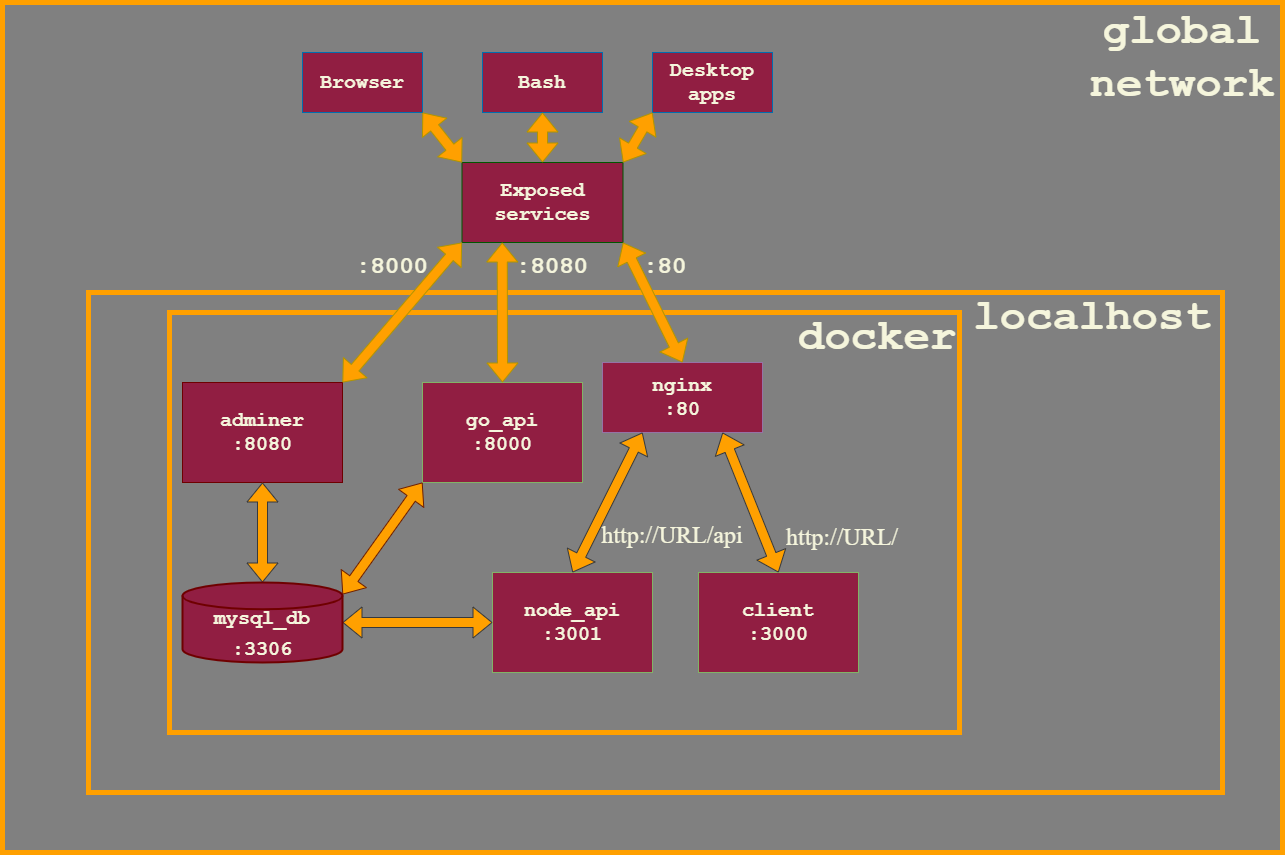

The diagram above was exported from draw.io. Its source (the exported page's mxGraphModel, read from the mxfile embedded in the PNG):
<mxGraphModel dx="2424" dy="2011" grid="1" gridSize="10" guides="1" tooltips="1" connect="1" arrows="1" fold="1" page="1" pageScale="1" pageWidth="827" pageHeight="1169" math="0" shadow="0">
  <root>
    <mxCell id="0" />
    <mxCell id="1" parent="0" />
    <mxCell id="ArD0NrBo_6jLiPOXLl88-48" value="" style="rounded=0;whiteSpace=wrap;html=1;labelBackgroundColor=none;strokeColor=#FFA000;fontSize=20;fillColor=#808080;fontFamily=Times New Roman;fontColor=#333333;strokeWidth=5;" parent="1" vertex="1">
      <mxGeometry x="-130" y="-230" width="1280" height="850" as="geometry" />
    </mxCell>
    <mxCell id="ArD0NrBo_6jLiPOXLl88-11" value="" style="group;fillColor=#d80073;fontColor=#ffffff;strokeColor=#A50040;fontFamily=Times New Roman;" parent="1" vertex="1" connectable="0">
      <mxGeometry x="30" y="80" width="1060" height="480" as="geometry" />
    </mxCell>
    <mxCell id="ArD0NrBo_6jLiPOXLl88-42" value="" style="rounded=0;whiteSpace=wrap;html=1;labelBackgroundColor=none;fontSize=20;fontFamily=Times New Roman;fillColor=#808080;strokeColor=#FFA000;strokeWidth=5;" parent="ArD0NrBo_6jLiPOXLl88-11" vertex="1">
      <mxGeometry x="-74" y="-20" width="1134" height="500" as="geometry" />
    </mxCell>
    <mxCell id="ArD0NrBo_6jLiPOXLl88-1" value="" style="rounded=0;whiteSpace=wrap;html=1;fontFamily=Times New Roman;fillColor=#808080;strokeColor=#FFA000;strokeWidth=5;" parent="ArD0NrBo_6jLiPOXLl88-11" vertex="1">
      <mxGeometry x="7" width="790" height="420" as="geometry" />
    </mxCell>
    <mxCell id="ArD0NrBo_6jLiPOXLl88-6" value="nginx&lt;br&gt;:80" style="rounded=0;whiteSpace=wrap;html=1;fontSize=20;fillColor=#911E42;strokeColor=#9673a6;fontFamily=Courier New;align=center;fontStyle=1;verticalAlign=middle;fontColor=#F5F5DC;" parent="ArD0NrBo_6jLiPOXLl88-11" vertex="1">
      <mxGeometry x="440" y="50" width="160" height="70" as="geometry" />
    </mxCell>
    <mxCell id="ArD0NrBo_6jLiPOXLl88-7" value="go_api&lt;br&gt;:8000" style="rounded=0;whiteSpace=wrap;html=1;fontSize=20;fillColor=#911E42;strokeColor=#82b366;fontFamily=Courier New;align=center;fontStyle=1;verticalAlign=middle;fontColor=#F5F5DC;" parent="ArD0NrBo_6jLiPOXLl88-11" vertex="1">
      <mxGeometry x="260" y="70" width="160" height="100" as="geometry" />
    </mxCell>
    <mxCell id="ArD0NrBo_6jLiPOXLl88-9" value="node_api&lt;br&gt;:3001" style="rounded=0;whiteSpace=wrap;html=1;fontSize=20;fillColor=#911E42;strokeColor=#82b366;fontFamily=Courier New;align=center;fontStyle=1;verticalAlign=middle;fontColor=#F5F5DC;" parent="ArD0NrBo_6jLiPOXLl88-11" vertex="1">
      <mxGeometry x="330" y="260" width="160" height="100" as="geometry" />
    </mxCell>
    <mxCell id="ArD0NrBo_6jLiPOXLl88-10" value="client&lt;br&gt;:3000" style="rounded=0;whiteSpace=wrap;html=1;fontSize=20;fillColor=#911E42;strokeColor=#82b366;fontFamily=Courier New;align=center;fontStyle=1;verticalAlign=middle;fontColor=#F5F5DC;" parent="ArD0NrBo_6jLiPOXLl88-11" vertex="1">
      <mxGeometry x="536" y="260" width="160" height="100" as="geometry" />
    </mxCell>
    <mxCell id="ArD0NrBo_6jLiPOXLl88-37" value="&lt;p&gt;&lt;font style=&quot;font-size: 24px;&quot;&gt;http://URL/api&lt;/font&gt;&lt;/p&gt;" style="text;html=1;strokeColor=none;fillColor=none;align=center;verticalAlign=middle;whiteSpace=wrap;rounded=0;labelBackgroundColor=none;fontSize=20;fontFamily=Times New Roman;rotation=0;fontColor=#F5F5DC;" parent="ArD0NrBo_6jLiPOXLl88-11" vertex="1">
      <mxGeometry x="470" y="200" width="80" height="45" as="geometry" />
    </mxCell>
    <mxCell id="ArD0NrBo_6jLiPOXLl88-38" value="&lt;p&gt;&lt;font style=&quot;font-size: 24px;&quot;&gt;http://URL/&lt;/font&gt;&lt;/p&gt;" style="text;html=1;strokeColor=none;fillColor=none;align=center;verticalAlign=middle;whiteSpace=wrap;rounded=0;labelBackgroundColor=none;fontSize=20;fontFamily=Times New Roman;rotation=0;fontColor=#F5F5DC;" parent="ArD0NrBo_6jLiPOXLl88-11" vertex="1">
      <mxGeometry x="650" y="200" width="60" height="50" as="geometry" />
    </mxCell>
    <mxCell id="ArD0NrBo_6jLiPOXLl88-4" value="&lt;font style=&quot;font-size: 44px;&quot;&gt;docker&lt;/font&gt;" style="text;html=1;strokeColor=none;fillColor=none;align=center;verticalAlign=middle;whiteSpace=wrap;rounded=0;fontFamily=Courier New;fontColor=#F5F5DC;fontStyle=1" parent="ArD0NrBo_6jLiPOXLl88-11" vertex="1">
      <mxGeometry x="670" y="10" width="90" height="30" as="geometry" />
    </mxCell>
    <mxCell id="ArD0NrBo_6jLiPOXLl88-60" value="" style="shape=flexArrow;endArrow=classic;startArrow=classic;html=1;rounded=0;fontFamily=Times New Roman;fontSize=44;entryX=0.75;entryY=1;entryDx=0;entryDy=0;exitX=0.5;exitY=0;exitDx=0;exitDy=0;fillColor=#FFA000;strokeColor=#36393d;" parent="ArD0NrBo_6jLiPOXLl88-11" source="ArD0NrBo_6jLiPOXLl88-10" target="ArD0NrBo_6jLiPOXLl88-6" edge="1">
      <mxGeometry width="100" height="100" relative="1" as="geometry">
        <mxPoint x="536" y="260" as="sourcePoint" />
        <mxPoint x="636" y="160" as="targetPoint" />
        <Array as="points" />
      </mxGeometry>
    </mxCell>
    <mxCell id="ArD0NrBo_6jLiPOXLl88-61" value="" style="shape=flexArrow;endArrow=classic;startArrow=classic;html=1;rounded=0;fontFamily=Times New Roman;fontSize=44;entryX=0.25;entryY=1;entryDx=0;entryDy=0;exitX=0.5;exitY=0;exitDx=0;exitDy=0;fillColor=#FFA000;strokeColor=#36393d;" parent="ArD0NrBo_6jLiPOXLl88-11" source="ArD0NrBo_6jLiPOXLl88-9" target="ArD0NrBo_6jLiPOXLl88-6" edge="1">
      <mxGeometry width="100" height="100" relative="1" as="geometry">
        <mxPoint x="570" y="300" as="sourcePoint" />
        <mxPoint x="470" y="180" as="targetPoint" />
        <Array as="points" />
      </mxGeometry>
    </mxCell>
    <mxCell id="ArD0NrBo_6jLiPOXLl88-62" value="" style="shape=flexArrow;endArrow=classic;startArrow=classic;html=1;rounded=0;fontFamily=Times New Roman;fontSize=44;entryX=0;entryY=0.5;entryDx=0;entryDy=0;exitX=1;exitY=0.5;exitDx=0;exitDy=0;fillColor=#FFA000;strokeColor=#36393d;exitPerimeter=0;" parent="ArD0NrBo_6jLiPOXLl88-11" source="nxdR9MKdv9t-xUb3n67C-1" target="ArD0NrBo_6jLiPOXLl88-9" edge="1">
      <mxGeometry width="100" height="100" relative="1" as="geometry">
        <mxPoint x="180.00000000000023" y="310.0000000000002" as="sourcePoint" />
        <mxPoint x="260" y="250" as="targetPoint" />
        <Array as="points" />
      </mxGeometry>
    </mxCell>
    <mxCell id="ArD0NrBo_6jLiPOXLl88-64" value="" style="shape=flexArrow;endArrow=classic;startArrow=classic;html=1;rounded=0;fontFamily=Times New Roman;fontSize=44;entryX=0;entryY=1;entryDx=0;entryDy=0;exitX=1;exitY=0.15;exitDx=0;exitDy=0;fillColor=#FFA000;strokeColor=#6D1F00;exitPerimeter=0;" parent="ArD0NrBo_6jLiPOXLl88-11" source="nxdR9MKdv9t-xUb3n67C-1" target="ArD0NrBo_6jLiPOXLl88-7" edge="1">
      <mxGeometry width="100" height="100" relative="1" as="geometry">
        <mxPoint x="180.00000000000023" y="260.0000000000002" as="sourcePoint" />
        <mxPoint x="120" y="160" as="targetPoint" />
        <Array as="points" />
      </mxGeometry>
    </mxCell>
    <mxCell id="ArD0NrBo_6jLiPOXLl88-71" value="" style="edgeStyle=orthogonalEdgeStyle;rounded=0;orthogonalLoop=1;jettySize=auto;html=1;fontFamily=Times New Roman;fontSize=44;" parent="ArD0NrBo_6jLiPOXLl88-11" source="ArD0NrBo_6jLiPOXLl88-20" edge="1">
      <mxGeometry relative="1" as="geometry">
        <mxPoint x="100.00000000000023" y="260.0000000000002" as="targetPoint" />
      </mxGeometry>
    </mxCell>
    <mxCell id="ArD0NrBo_6jLiPOXLl88-20" value="adminer&lt;br&gt;:8080" style="rounded=0;whiteSpace=wrap;html=1;fontSize=20;fillColor=#911E42;strokeColor=#6F0000;align=center;fontFamily=Courier New;fontColor=#F5F5DC;fontStyle=1;verticalAlign=middle;" parent="ArD0NrBo_6jLiPOXLl88-11" vertex="1">
      <mxGeometry x="20" y="70" width="160" height="100" as="geometry" />
    </mxCell>
    <mxCell id="ArD0NrBo_6jLiPOXLl88-65" value="" style="shape=flexArrow;endArrow=classic;startArrow=classic;html=1;rounded=0;fontFamily=Times New Roman;fontSize=44;exitX=0.5;exitY=0;exitDx=0;exitDy=0;fillColor=#FFA000;strokeColor=#36393d;entryX=0.5;entryY=1;entryDx=0;entryDy=0;exitPerimeter=0;" parent="ArD0NrBo_6jLiPOXLl88-11" source="nxdR9MKdv9t-xUb3n67C-1" target="ArD0NrBo_6jLiPOXLl88-20" edge="1">
      <mxGeometry width="100" height="100" relative="1" as="geometry">
        <mxPoint x="100.00000000000023" y="260.0000000000002" as="sourcePoint" />
        <mxPoint x="100" y="170" as="targetPoint" />
        <Array as="points" />
      </mxGeometry>
    </mxCell>
    <mxCell id="nxdR9MKdv9t-xUb3n67C-1" value="&lt;span style=&quot;font-size: 20px;&quot;&gt;&lt;br&gt;mysql_db&lt;/span&gt;&lt;br style=&quot;font-size: 20px;&quot;&gt;&lt;span style=&quot;font-size: 20px;&quot;&gt;:3306&lt;/span&gt;" style="strokeWidth=2;html=1;shape=mxgraph.flowchart.database;whiteSpace=wrap;fillColor=#911E42;strokeColor=#6F0000;fontColor=#F5F5DC;align=center;fontStyle=1;verticalAlign=middle;fontFamily=Courier New;" vertex="1" parent="ArD0NrBo_6jLiPOXLl88-11">
      <mxGeometry x="20" y="270" width="160" height="80" as="geometry" />
    </mxCell>
    <mxCell id="ArD0NrBo_6jLiPOXLl88-12" value="Browser" style="rounded=0;whiteSpace=wrap;html=1;fontSize=20;fillColor=#911E42;fontColor=#F5F5DC;strokeColor=#006EAF;fontFamily=Courier New;fontStyle=1" parent="1" vertex="1">
      <mxGeometry x="170" y="-180" width="120" height="60" as="geometry" />
    </mxCell>
    <mxCell id="ArD0NrBo_6jLiPOXLl88-13" value="Bash" style="rounded=0;whiteSpace=wrap;html=1;fontSize=20;fillColor=#911E42;fontColor=#F5F5DC;strokeColor=#006EAF;fontFamily=Courier New;fontStyle=1" parent="1" vertex="1">
      <mxGeometry x="350" y="-180" width="120" height="60" as="geometry" />
    </mxCell>
    <mxCell id="ArD0NrBo_6jLiPOXLl88-14" value="Desktop apps" style="rounded=0;whiteSpace=wrap;html=1;fontSize=20;fillColor=#911E42;fontColor=#F5F5DC;strokeColor=#006EAF;fontFamily=Courier New;fontStyle=1" parent="1" vertex="1">
      <mxGeometry x="520" y="-180" width="120" height="60" as="geometry" />
    </mxCell>
    <mxCell id="ArD0NrBo_6jLiPOXLl88-15" value="Exposed services" style="rounded=0;whiteSpace=wrap;html=1;fontSize=20;fillColor=#911E42;fontColor=#F5F5DC;strokeColor=#005700;fontFamily=Courier New;fontStyle=1" parent="1" vertex="1">
      <mxGeometry x="329.5" y="-70" width="161" height="80" as="geometry" />
    </mxCell>
    <mxCell id="ArD0NrBo_6jLiPOXLl88-16" value="" style="shape=flexArrow;endArrow=classic;startArrow=classic;html=1;rounded=0;fontSize=20;fillColor=#FFA000;strokeColor=#B09500;exitX=1;exitY=0;exitDx=0;exitDy=0;fontFamily=Times New Roman;entryX=0;entryY=1;entryDx=0;entryDy=0;" parent="1" source="ArD0NrBo_6jLiPOXLl88-15" target="ArD0NrBo_6jLiPOXLl88-14" edge="1">
      <mxGeometry width="100" height="100" relative="1" as="geometry">
        <mxPoint x="460" y="-20" as="sourcePoint" />
        <mxPoint x="560" y="-120" as="targetPoint" />
      </mxGeometry>
    </mxCell>
    <mxCell id="ArD0NrBo_6jLiPOXLl88-17" value="" style="shape=flexArrow;endArrow=classic;startArrow=classic;html=1;rounded=0;fontSize=20;fillColor=#FFA000;strokeColor=#B09500;exitX=0.5;exitY=0;exitDx=0;exitDy=0;fontFamily=Times New Roman;entryX=0.5;entryY=1;entryDx=0;entryDy=0;" parent="1" source="ArD0NrBo_6jLiPOXLl88-15" target="ArD0NrBo_6jLiPOXLl88-13" edge="1">
      <mxGeometry width="100" height="100" relative="1" as="geometry">
        <mxPoint x="340" y="-20" as="sourcePoint" />
        <mxPoint x="440" y="-120" as="targetPoint" />
      </mxGeometry>
    </mxCell>
    <mxCell id="ArD0NrBo_6jLiPOXLl88-18" value="" style="shape=flexArrow;endArrow=classic;startArrow=classic;html=1;rounded=0;fontSize=20;fillColor=#FFA000;strokeColor=#B09500;fontFamily=Times New Roman;exitX=0;exitY=0;exitDx=0;exitDy=0;entryX=1;entryY=1;entryDx=0;entryDy=0;" parent="1" source="ArD0NrBo_6jLiPOXLl88-15" target="ArD0NrBo_6jLiPOXLl88-12" edge="1">
      <mxGeometry width="100" height="100" relative="1" as="geometry">
        <mxPoint x="170" y="-20" as="sourcePoint" />
        <mxPoint x="270" y="-120" as="targetPoint" />
      </mxGeometry>
    </mxCell>
    <mxCell id="ArD0NrBo_6jLiPOXLl88-23" value="&lt;font style=&quot;font-size: 24px;&quot;&gt;:8000&lt;/font&gt;" style="text;html=1;strokeColor=none;fillColor=none;align=center;verticalAlign=middle;whiteSpace=wrap;rounded=0;labelBackgroundColor=none;fontSize=20;fontColor=#F5F5DC;fontFamily=Courier New;rotation=0;fontStyle=1" parent="1" vertex="1">
      <mxGeometry x="230" y="20" width="60" height="30" as="geometry" />
    </mxCell>
    <mxCell id="ArD0NrBo_6jLiPOXLl88-25" value="&lt;font style=&quot;font-size: 24px;&quot;&gt;:8080&lt;/font&gt;" style="text;html=1;strokeColor=none;fillColor=none;align=center;verticalAlign=middle;whiteSpace=wrap;rounded=0;labelBackgroundColor=none;fontSize=20;fontColor=#F5F5DC;fontFamily=Courier New;rotation=0;fontStyle=1" parent="1" vertex="1">
      <mxGeometry x="390" y="20" width="60" height="30" as="geometry" />
    </mxCell>
    <mxCell id="ArD0NrBo_6jLiPOXLl88-28" value="&lt;font style=&quot;font-size: 24px;&quot;&gt;:80&amp;nbsp;&lt;/font&gt;" style="text;html=1;strokeColor=none;fillColor=none;align=center;verticalAlign=middle;whiteSpace=wrap;rounded=0;labelBackgroundColor=none;fontSize=20;fontColor=#F5F5DC;fontFamily=Courier New;rotation=0;fontStyle=1" parent="1" vertex="1">
      <mxGeometry x="510" y="20" width="60" height="30" as="geometry" />
    </mxCell>
    <mxCell id="ArD0NrBo_6jLiPOXLl88-47" value="&lt;font style=&quot;font-size: 44px;&quot;&gt;global&lt;br&gt;network&lt;/font&gt;" style="text;html=1;strokeColor=none;fillColor=none;align=center;verticalAlign=middle;whiteSpace=wrap;rounded=0;labelBackgroundColor=none;fontSize=20;fontFamily=Courier New;fontColor=#F5F5DC;fontStyle=1" parent="1" vertex="1">
      <mxGeometry x="1020" y="-190" width="60" height="30" as="geometry" />
    </mxCell>
    <mxCell id="ArD0NrBo_6jLiPOXLl88-63" value="" style="shape=flexArrow;endArrow=classic;startArrow=classic;html=1;rounded=0;fontFamily=Times New Roman;fontSize=44;entryX=0.25;entryY=1;entryDx=0;entryDy=0;exitX=0.5;exitY=0;exitDx=0;exitDy=0;fillColor=#FFA000;strokeColor=#B09500;" parent="1" source="ArD0NrBo_6jLiPOXLl88-7" target="ArD0NrBo_6jLiPOXLl88-15" edge="1">
      <mxGeometry width="100" height="100" relative="1" as="geometry">
        <mxPoint x="130" y="120" as="sourcePoint" />
        <mxPoint x="220" as="targetPoint" />
        <Array as="points" />
      </mxGeometry>
    </mxCell>
    <mxCell id="ArD0NrBo_6jLiPOXLl88-66" value="" style="shape=flexArrow;endArrow=classic;startArrow=classic;html=1;rounded=0;fontFamily=Times New Roman;fontSize=44;entryX=0;entryY=1;entryDx=0;entryDy=0;exitX=1;exitY=0;exitDx=0;exitDy=0;fillColor=#FFA000;strokeColor=#B09500;" parent="1" source="ArD0NrBo_6jLiPOXLl88-20" target="ArD0NrBo_6jLiPOXLl88-15" edge="1">
      <mxGeometry width="100" height="100" relative="1" as="geometry">
        <mxPoint x="310" y="120" as="sourcePoint" />
        <mxPoint x="540" y="10" as="targetPoint" />
        <Array as="points" />
      </mxGeometry>
    </mxCell>
    <mxCell id="ArD0NrBo_6jLiPOXLl88-67" value="" style="shape=flexArrow;endArrow=classic;startArrow=classic;html=1;rounded=0;fontFamily=Times New Roman;fontSize=44;entryX=1;entryY=1;entryDx=0;entryDy=0;exitX=0.5;exitY=0;exitDx=0;exitDy=0;fillColor=#FFA000;strokeColor=#B09500;" parent="1" source="ArD0NrBo_6jLiPOXLl88-6" target="ArD0NrBo_6jLiPOXLl88-15" edge="1">
      <mxGeometry width="100" height="100" relative="1" as="geometry">
        <mxPoint x="510" y="120" as="sourcePoint" />
        <mxPoint x="610" y="10" as="targetPoint" />
        <Array as="points" />
      </mxGeometry>
    </mxCell>
    <mxCell id="ArD0NrBo_6jLiPOXLl88-40" value="&lt;span style=&quot;font-size: 44px;&quot;&gt;&lt;font&gt;localhost&lt;/font&gt;&lt;/span&gt;" style="text;html=1;strokeColor=none;fillColor=none;align=center;verticalAlign=middle;whiteSpace=wrap;rounded=0;labelBackgroundColor=none;fontSize=20;fontFamily=Courier New;fontColor=#F5F5DC;fontStyle=1" parent="1" vertex="1">
      <mxGeometry x="930" y="70" width="60" height="30" as="geometry" />
    </mxCell>
  </root>
</mxGraphModel>